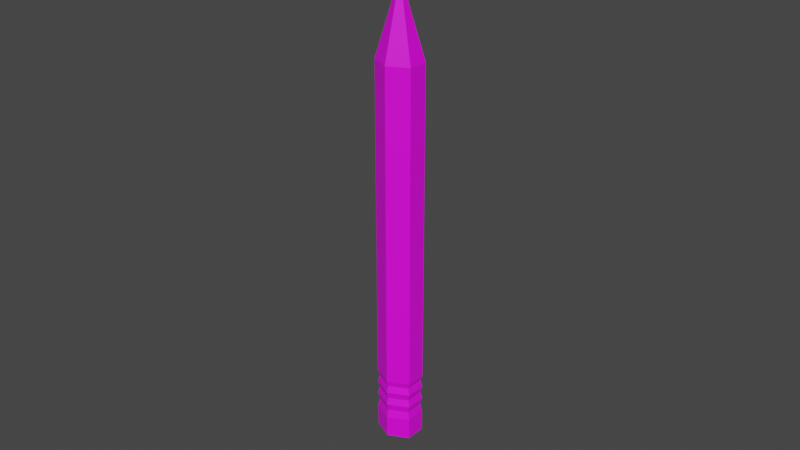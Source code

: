 # Source: Pencil.blend  (saved by Blender 2.90.8; exported with 4.5.12 LTS)
import bpy
from mathutils import Matrix  # noqa: F401  (used for matrix-valued properties, if any)

bpy.ops.wm.read_factory_settings(use_empty=True)
scene = bpy.context.scene
scene.name = 'Scene'

# ---- collections
col_collection = bpy.data.collections.new('Collection'); scene.collection.children.link(col_collection)

# ---- images (referenced by path relative to the original .blend; pixels are not part of the script)
import os
ASSET_DIR = os.environ.get("B2B_ASSET_DIR", "")  # directory of the original .blend (textures are referenced by path, not embedded)
HERE = os.path.dirname(os.path.abspath(__file__))  # packed textures are extracted next to this script under _unpacked/

def load_image(name, relpath, width, height, colorspace="sRGB"):
    """Load a texture the original file referenced (path relative to the .blend, or extracted next to this script)."""
    p = next((c for c in (os.path.join(HERE, relpath), os.path.join(ASSET_DIR, relpath)) if relpath and os.path.exists(c)), "")
    if p:
        img = bpy.data.images.load(p, check_existing=True)
        img.name = name
    else:  # same state as the original file: an image datablock whose file is absent (Cycles renders it pink)
        img = bpy.data.images.new(name, width, height)
        img.source = "FILE"
        img.filepath = "//" + (relpath or name)
    img.colorspace_settings.name = colorspace
    return img
img_pencilpalette_png = load_image('PencilPalette.png', 'PencilPalette.png', 1024, 1024, 'sRGB')

# ---- materials (node trees are filled in below, after node groups)
mat_material_001 = bpy.data.materials.new('Material.001')
mat_material_001.use_transparent_shadow = False

# ---- material node trees
mat_material_001.use_nodes = True; mat_material_001.node_tree.nodes.clear()
_N = mat_material_001.node_tree.nodes; _L = mat_material_001.node_tree.links
n0 = _N.new('ShaderNodeOutputMaterial'); n0.name = 'Material Output'; n0.location = (300, 300)
n1 = _N.new('ShaderNodeTexImage'); n1.name = 'Image Texture'; n1.location = (-382, 241)
n1.image = img_pencilpalette_png
n1.interpolation = 'Closest'
n2 = _N.new('ShaderNodeBsdfPrincipled'); n2.name = 'Principled BSDF'; n2.location = (10, 300)
n2.distribution = 'GGX'
n2.subsurface_method = 'BURLEY'
n2.inputs[3].default_value = 1.45
n2.inputs[27].default_value = (0.0, 0.0, 0.0, 1.0)
n2.inputs[28].default_value = 1.0
_L.new(n2.outputs[0], n0.inputs[0])
_L.new(n1.outputs[0], n2.inputs[0])
n0.is_active_output = True

# ---- world
world_world = bpy.data.worlds.new('World'); scene.world = world_world
world_world.use_nodes = True; world_world.node_tree.nodes.clear()
_N = world_world.node_tree.nodes; _L = world_world.node_tree.links
n0 = _N.new('ShaderNodeOutputWorld'); n0.name = 'World Output'; n0.location = (300, 300)
n1 = _N.new('ShaderNodeBackground'); n1.name = 'Background'; n1.location = (10, 300)
n1.inputs[0].default_value = (0.05088, 0.05088, 0.05088, 1.0)
_L.new(n1.outputs[0], n0.inputs[0])
n0.is_active_output = True
world_world.color = (0.05088, 0.05088, 0.05088)
world_world.use_sun_shadow = False
world_world.sun_shadow_jitter_overblur = 0.0

# ---- meshes
me_cylinder_002 = bpy.data.meshes.new('Cylinder.002')
me_cylinder_002.from_pydata([(0.0, 1.0, -1.388), (0.866, 0.5, -1.388), (0.866, -0.5, -1.388), (-5.988e-08, -1.0, -1.388), (-0.866, -0.5, -1.388), (-0.866, 0.5, -1.388), (1.384e-12, 0.0666, 1.075), (0.0, 1.0, 0.6789), (0.05768, 0.0333, 1.075), (0.866, 0.5, 0.6789), (0.05768, -0.0333, 1.075), (0.866, -0.5, 0.6789), (-1.364e-12, -0.0666, 1.075), (-5.961e-08, -1.0, 0.6789), (-0.05768, -0.0333, 1.075), (-0.866, -0.5, 0.6789), (-0.05768, 0.0333, 1.075), (-0.866, 0.5, 0.6789), (0.0, 1.0, -1.147), (0.866, 0.5, -1.147), (-0.866, 0.5, -1.147), (0.866, -0.5, -1.147), (-5.982e-08, -1.0, -1.147), (-0.866, -0.5, -1.147), (0.7855, 0.4535, -1.181), (0.866, 0.5, -1.221), (0.7855, 0.4535, -1.261), (0.866, 0.5, -1.301), (0.7855, 0.4535, -1.341), (0.7855, -0.4535, -1.181), (0.866, -0.5, -1.221), (0.7855, -0.4535, -1.261), (0.866, -0.5, -1.301), (0.7855, -0.4535, -1.341), (-5.979e-08, -0.907, -1.181), (-5.984e-08, -1.0, -1.221), (-5.981e-08, -0.907, -1.261), (-5.986e-08, -1.0, -1.301), (-5.982e-08, -0.907, -1.341), (-0.7855, -0.4535, -1.181), (-0.866, -0.5, -1.221), (-0.7855, -0.4535, -1.261), (-0.866, -0.5, -1.301), (-0.7855, -0.4535, -1.341), (-3.017e-11, 0.907, -1.341), (0.0, 1.0, -1.301), (-2.789e-11, 0.907, -1.261), (0.0, 1.0, -1.221), (-2.57e-11, 0.907, -1.181), (-0.7855, 0.4535, -1.341), (-0.866, 0.5, -1.301), (-0.7855, 0.4535, -1.261), (-0.866, 0.5, -1.221), (-0.7855, 0.4535, -1.181), (0.0, 1.0, -1.388), (0.866, 0.5, -1.388), (0.866, -0.5, -1.388), (-5.988e-08, -1.0, -1.388), (-0.866, -0.5, -1.388), (-0.866, 0.5, -1.388), (4.17e-07, 1.0, -1.512), (0.866, 0.5, -1.512), (0.866, -0.5, -1.512), (2.982e-07, -1.0, -1.512), (-0.866, -0.5, -1.512), (-0.866, 0.5, -1.512)], [], [(20, 17, 7, 18), (21, 11, 13, 22), (22, 13, 15, 23), (23, 15, 17, 20), (18, 7, 9, 19), (19, 9, 11, 21), (4, 5, 59, 58), (9, 7, 6, 8), (11, 9, 8, 10), (13, 11, 10, 12), (15, 13, 12, 14), (17, 15, 14, 16), (7, 17, 16, 6), (8, 6, 16, 14, 12, 10), (24, 19, 21, 29), (48, 18, 19, 24), (39, 23, 20, 53), (34, 22, 23, 39), (29, 21, 22, 34), (53, 20, 18, 48), (5, 49, 44, 0), (49, 50, 45, 44), (50, 51, 46, 45), (51, 52, 47, 46), (52, 53, 48, 47), (2, 33, 38, 3), (33, 32, 37, 38), (32, 31, 36, 37), (31, 30, 35, 36), (30, 29, 34, 35), (3, 38, 43, 4), (38, 37, 42, 43), (37, 36, 41, 42), (36, 35, 40, 41), (35, 34, 39, 40), (4, 43, 49, 5), (43, 42, 50, 49), (42, 41, 51, 50), (41, 40, 52, 51), (40, 39, 53, 52), (0, 44, 28, 1), (44, 45, 27, 28), (45, 46, 26, 27), (46, 47, 25, 26), (47, 48, 24, 25), (1, 28, 33, 2), (28, 27, 32, 33), (27, 26, 31, 32), (26, 25, 30, 31), (25, 24, 29, 30), (59, 54, 60, 65), (2, 3, 57, 56), (0, 1, 55, 54), (5, 0, 54, 59), (3, 4, 58, 57), (1, 2, 56, 55), (60, 61, 62, 63, 64, 65), (57, 58, 64, 63), (55, 56, 62, 61), (58, 59, 65, 64), (56, 57, 63, 62), (54, 55, 61, 60)])
_uv = me_cylinder_002.uv_layers.new(name='UVMap')
_uv.uv.foreach_set('vector', [0.4943, 0.8376, 0.4549, 0.3499, 0.4502, 0.3496, 0.4895, 0.8372, 0.4938, 0.8374, 0.4544, 0.3497, 0.4592, 0.35, 0.4986, 0.8377, 0.4972, 0.8559, 0.4578, 0.3682, 0.4531, 0.3679, 0.4924, 0.8556, 0.4891, 0.7291, 0.4578, 0.3417, 0.4502, 0.3412, 0.4814, 0.7286, 0.4862, 0.7609, 0.4522, 0.339, 0.4563, 0.3393, 0.4903, 0.7612, 0.491, 0.8285, 0.4517, 0.3408, 0.4613, 0.3414, 0.5006, 0.8291, 0.4859, 0.1564, 0.5141, 0.1564, 0.5141, 0.1564, 0.4859, 0.1564, 0.7035, 0.5452, 0.7016, 0.5526, 0.6428, 0.5209, 0.6429, 0.5204, 0.7075, 0.5305, 0.7035, 0.5452, 0.6429, 0.5204, 0.6432, 0.5194, 0.7094, 0.5231, 0.7075, 0.5305, 0.6432, 0.5194, 0.6433, 0.5189, 0.7075, 0.5305, 0.7094, 0.5231, 0.6433, 0.5189, 0.6432, 0.5194, 0.7035, 0.5452, 0.7075, 0.5305, 0.6432, 0.5194, 0.6429, 0.5204, 0.7016, 0.5526, 0.7035, 0.5452, 0.6429, 0.5204, 0.6428, 0.5209, 0.04717, 0.3549, 0.04705, 0.3554, 0.04717, 0.3549, 0.04743, 0.3539, 0.04758, 0.3534, 0.04743, 0.3539, 0.9019, 0.6253, 0.8969, 0.6246, 0.9016, 0.6083, 0.9062, 0.6105, 0.8997, 0.6327, 0.8945, 0.6328, 0.8969, 0.6246, 0.9019, 0.6253, 0.9062, 0.6105, 0.9016, 0.6083, 0.8969, 0.6246, 0.9019, 0.6253, 0.9084, 0.6032, 0.904, 0.6002, 0.9016, 0.6083, 0.9062, 0.6105, 0.9062, 0.6105, 0.9016, 0.6083, 0.904, 0.6002, 0.9084, 0.6032, 0.9019, 0.6253, 0.8969, 0.6246, 0.8945, 0.6328, 0.8997, 0.6327, 0.9305, 0.6382, 0.9245, 0.634, 0.9221, 0.6414, 0.9277, 0.6463, 0.9245, 0.634, 0.9187, 0.6322, 0.9162, 0.6403, 0.9221, 0.6414, 0.9187, 0.6322, 0.9133, 0.6292, 0.9111, 0.6365, 0.9162, 0.6403, 0.9133, 0.6292, 0.9074, 0.6279, 0.905, 0.636, 0.9111, 0.6365, 0.9074, 0.6279, 0.9019, 0.6253, 0.8997, 0.6327, 0.905, 0.636, 0.936, 0.6221, 0.9292, 0.6193, 0.9316, 0.612, 0.9388, 0.6141, 0.9292, 0.6193, 0.9238, 0.616, 0.9263, 0.6078, 0.9316, 0.612, 0.9238, 0.616, 0.9178, 0.6144, 0.92, 0.6071, 0.9263, 0.6078, 0.9178, 0.6144, 0.9122, 0.6116, 0.9147, 0.6035, 0.92, 0.6071, 0.9122, 0.6116, 0.9062, 0.6105, 0.9084, 0.6032, 0.9147, 0.6035, 0.9388, 0.6141, 0.9316, 0.612, 0.9293, 0.6193, 0.936, 0.6221, 0.9316, 0.612, 0.9263, 0.6078, 0.9238, 0.616, 0.9293, 0.6193, 0.9263, 0.6078, 0.92, 0.6071, 0.9178, 0.6144, 0.9238, 0.616, 0.92, 0.6071, 0.9147, 0.6035, 0.9122, 0.6116, 0.9178, 0.6144, 0.9147, 0.6035, 0.9084, 0.6032, 0.9062, 0.6105, 0.9122, 0.6116, 0.936, 0.6221, 0.9293, 0.6193, 0.9245, 0.634, 0.9305, 0.6382, 0.9293, 0.6193, 0.9238, 0.616, 0.9187, 0.6322, 0.9245, 0.634, 0.9238, 0.616, 0.9178, 0.6144, 0.9133, 0.6292, 0.9187, 0.6322, 0.9178, 0.6144, 0.9122, 0.6116, 0.9074, 0.6279, 0.9133, 0.6292, 0.9122, 0.6116, 0.9062, 0.6105, 0.9019, 0.6253, 0.9074, 0.6279, 0.9277, 0.6463, 0.9221, 0.6414, 0.9245, 0.634, 0.9305, 0.6382, 0.9221, 0.6414, 0.9162, 0.6403, 0.9187, 0.6322, 0.9245, 0.634, 0.9162, 0.6403, 0.9111, 0.6365, 0.9133, 0.6292, 0.9187, 0.6322, 0.9111, 0.6365, 0.905, 0.636, 0.9074, 0.6279, 0.9133, 0.6292, 0.905, 0.636, 0.8997, 0.6327, 0.9019, 0.6253, 0.9074, 0.6279, 0.9305, 0.6382, 0.9245, 0.634, 0.9292, 0.6193, 0.936, 0.6221, 0.9245, 0.634, 0.9187, 0.6322, 0.9238, 0.616, 0.9292, 0.6193, 0.9187, 0.6322, 0.9133, 0.6292, 0.9178, 0.6144, 0.9238, 0.616, 0.9133, 0.6292, 0.9074, 0.6279, 0.9122, 0.6116, 0.9178, 0.6144, 0.9074, 0.6279, 0.9019, 0.6253, 0.9062, 0.6105, 0.9122, 0.6116, 0.2922, 0.6316, 0.2899, 0.6365, 0.3004, 0.6416, 0.3028, 0.6367, 0.4859, 0.1564, 0.4717, 0.1564, 0.4717, 0.1564, 0.4859, 0.1564, 0.5283, 0.1564, 0.5141, 0.1564, 0.5141, 0.1564, 0.5283, 0.1564, 0.5141, 0.1564, 0.5283, 0.1564, 0.5283, 0.1564, 0.5141, 0.1564, 0.4717, 0.1564, 0.4859, 0.1564, 0.4859, 0.1564, 0.4717, 0.1564, 0.5141, 0.1564, 0.4859, 0.1564, 0.4859, 0.1564, 0.5141, 0.1564, 0.296, 0.6438, 0.297, 0.6417, 0.2992, 0.6374, 0.3002, 0.6352, 0.2992, 0.6374, 0.297, 0.6417, 0.2955, 0.6329, 0.2945, 0.6351, 0.2992, 0.6374, 0.3002, 0.6352, 0.2895, 0.6391, 0.2938, 0.6303, 0.3033, 0.6349, 0.2991, 0.6437, 0.2952, 0.6386, 0.2938, 0.6416, 0.297, 0.6431, 0.2985, 0.6401, 0.2945, 0.6351, 0.2955, 0.6329, 0.3002, 0.6352, 0.2992, 0.6374, 0.2874, 0.6435, 0.2895, 0.6391, 0.2991, 0.6437, 0.297, 0.6481])
me_cylinder_002.materials.append(mat_material_001)
me_cylinder_002.use_remesh_fix_poles = True
me_cylinder_002.use_remesh_preserve_attributes = False
me_cylinder_002.use_mirror_vertex_groups = False
me_cylinder_002.update()

# ---- objects
ob_cylinder = bpy.data.objects.new('Cylinder', me_cylinder_002)

# ---- transforms, parenting, visibility, modifiers, constraints
ob_cylinder.location = (0.0, 0.0, 0.0)
ob_cylinder.scale = (0.007393, 0.006402, 0.05602)
ob_cylinder.lineart.crease_threshold = 0.0

# ---- collection membership
col_collection.objects.link(ob_cylinder)

# ---- scene / render settings (as saved in the file)
scene.frame_start = 1; scene.frame_end = 250; scene.frame_set(1)
scene.render.engine = 'BLENDER_EEVEE_NEXT'
scene.cycles.use_denoising = False
scene.cycles.samples = 128
scene.cycles.sampling_pattern = 'TABULATED_SOBOL'
scene.cycles.use_adaptive_sampling = False
scene.cycles.use_light_tree = False
scene.view_settings.view_transform = 'Filmic'
bpy.context.view_layer.update()

# ---- added for rendering (the .blend has no active camera and no usable light): camera, sun
cam_auto = bpy.data.cameras.new('AutoCamera')
cam_auto.lens = 50.0
cam_auto.sensor_width = 36.0
cam_auto.clip_end = 1000.0
ob_auto_camera = bpy.data.objects.new('AutoCamera', cam_auto)
scene.collection.objects.link(ob_auto_camera)
ob_auto_camera.location = (0.185045, -0.222054, 0.135788)
ob_auto_camera.rotation_euler = (1.09748, -7.21219e-08, 0.694738)
scene.camera = ob_auto_camera
light_auto_sun = bpy.data.lights.new('AutoSun', 'SUN')
light_auto_sun.energy = 3.0
light_auto_sun.angle = 0.0523599
ob_auto_sun = bpy.data.objects.new('AutoSun', light_auto_sun)
scene.collection.objects.link(ob_auto_sun)
ob_auto_sun.rotation_euler = (0.872665, 0.174533, 0.523599)
bpy.context.view_layer.update()

